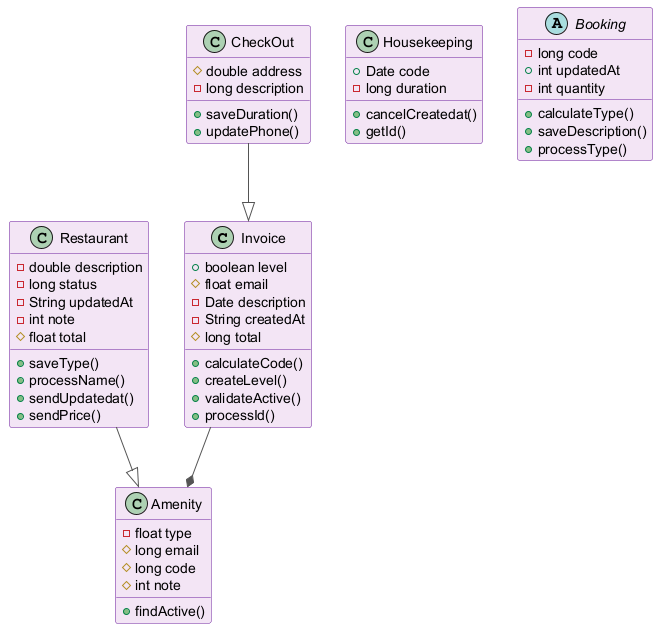

The diagram above was rendered by PlantUML. Its source (embedded in the PNG):
@startuml
skinparam backgroundColor #FFFFFF
skinparam classBackgroundColor #F3E5F5
skinparam classBorderColor #6A1B9A
skinparam ArrowColor #555555
class Invoice {
  +boolean level
  #float email
  -Date description
  -String createdAt
  #long total
  +calculateCode()
  +createLevel()
  +validateActive()
  +processId()
}
class Housekeeping {
  +Date code
  -long duration
  +cancelCreatedat()
  +getId()
}
abstract class Booking {
  -long code
  +int updatedAt
  -int quantity
  +calculateType()
  +saveDescription()
  +processType()
}
class Amenity {
  -float type
  #long email
  #long code
  #int note
  +findActive()
}
class Restaurant {
  -double description
  -long status
  -String updatedAt
  -int note
  #float total
  +saveType()
  +processName()
  +sendUpdatedat()
  +sendPrice()
}
class CheckOut {
  #double address
  -long description
  +saveDuration()
  +updatePhone()
}
CheckOut --|> Invoice
Restaurant --|> Amenity
Invoice --* Amenity
@enduml